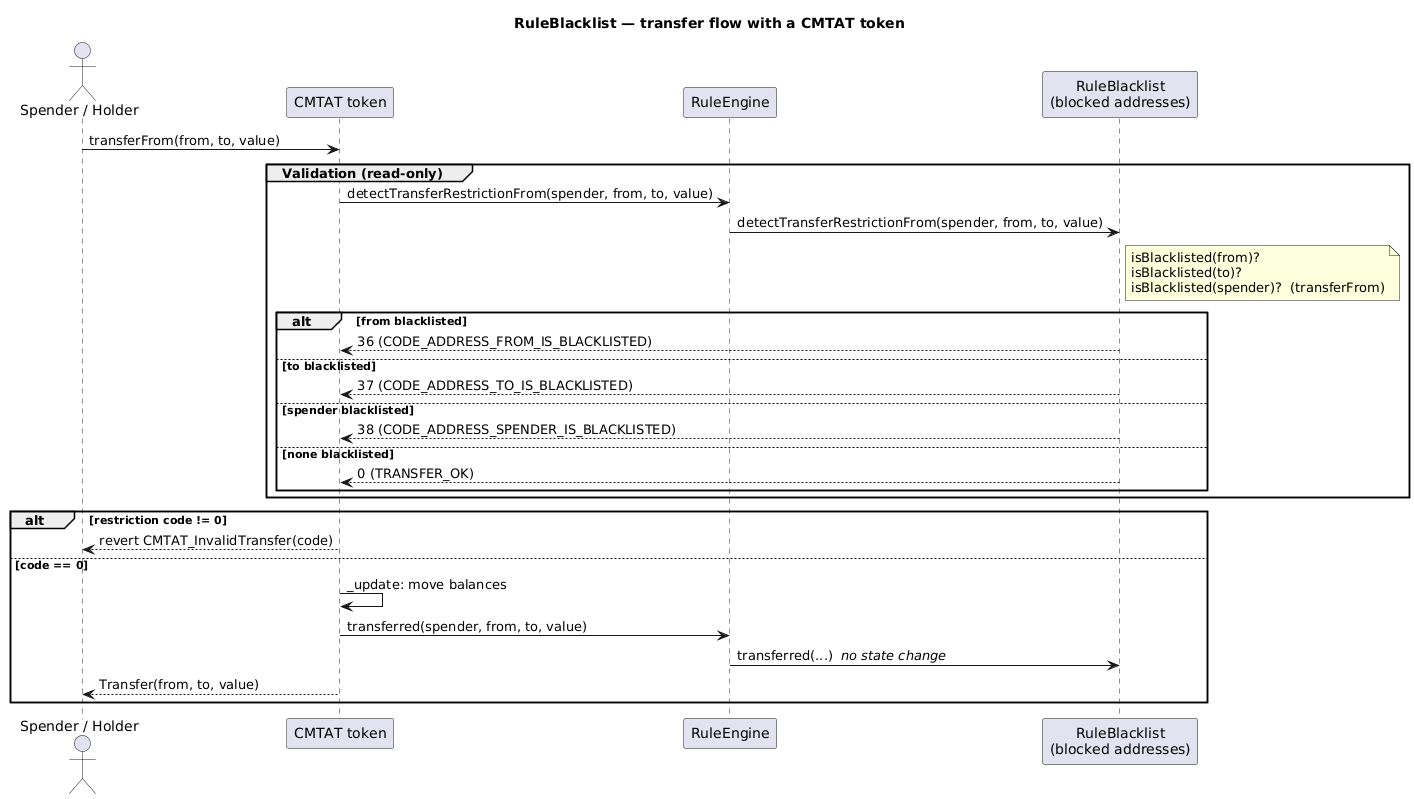

The diagram above was rendered by PlantUML. Its source (embedded in the PNG):
@startuml
title RuleBlacklist — transfer flow with a CMTAT token

actor "Spender / Holder" as caller
participant "CMTAT token" as cmtat
participant "RuleEngine" as engine
participant "RuleBlacklist\n(blocked addresses)" as rule

caller -> cmtat : transferFrom(from, to, value)

group Validation (read-only)
  cmtat -> engine : detectTransferRestrictionFrom(spender, from, to, value)
  engine -> rule : detectTransferRestrictionFrom(spender, from, to, value)
  note right of rule
    isBlacklisted(from)?
    isBlacklisted(to)?
    isBlacklisted(spender)?  (transferFrom)
  end note
  alt from blacklisted
    rule --> cmtat : 36 (CODE_ADDRESS_FROM_IS_BLACKLISTED)
  else to blacklisted
    rule --> cmtat : 37 (CODE_ADDRESS_TO_IS_BLACKLISTED)
  else spender blacklisted
    rule --> cmtat : 38 (CODE_ADDRESS_SPENDER_IS_BLACKLISTED)
  else none blacklisted
    rule --> cmtat : 0 (TRANSFER_OK)
  end
end

alt restriction code != 0
  cmtat --> caller : revert CMTAT_InvalidTransfer(code)
else code == 0
  cmtat -> cmtat : _update: move balances
  cmtat -> engine : transferred(spender, from, to, value)
  engine -> rule : transferred(...)  <i>no state change</i>
  cmtat --> caller : Transfer(from, to, value)
end
@enduml